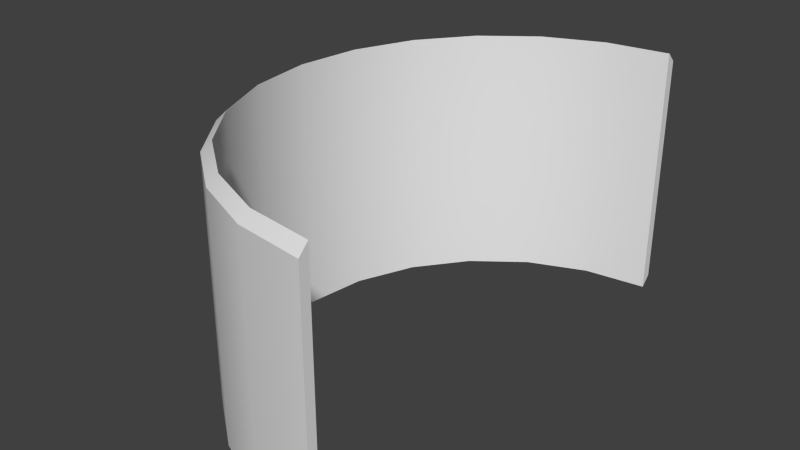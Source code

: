 # Source: model.blend  (saved by Blender 2.70.0; exported with 4.5.12 LTS)
import bpy
from mathutils import Matrix  # noqa: F401  (used for matrix-valued properties, if any)

bpy.ops.wm.read_factory_settings(use_empty=True)
scene = bpy.context.scene
scene.name = 'Scene'

# ---- collections
col_collection_1 = bpy.data.collections.new('Collection 1'); scene.collection.children.link(col_collection_1)

# ---- world
world_world = bpy.data.worlds.new('World'); scene.world = world_world
world_world.color = (0.05088, 0.05088, 0.05088)
world_world.use_sun_shadow = False
world_world.sun_shadow_jitter_overblur = 0.0
world_world.cycles.sampling_method = 'MANUAL'
world_world.cycles.sample_map_resolution = 256

# ---- meshes
me_cylinder_008 = bpy.data.meshes.new('Cylinder.008')
me_cylinder_008.from_pydata([(-0.25, -0.433, 0.26), (-0.1294, -0.483, 0.26), (-1.947e-07, -0.5, 0.26), (0.0, 0.52, -0.24), (-5.96e-07, -0.5, -0.26), (-0.1294, -0.483, -0.26), (2.025e-07, -0.52, 0.24), (-0.1346, -0.5023, 0.24), (-0.26, -0.4503, 0.24), (-0.3677, -0.3677, 0.24), (-0.4503, -0.26, -0.24), (-0.25, -0.433, -0.26), (-0.5023, -0.1346, -0.24), (-0.52, -2.418e-07, -0.24), (-1.043e-06, -0.52, -0.24), (-0.5023, 0.1346, -0.24), (-0.1346, -0.5023, -0.24), (-0.4503, 0.26, -0.24), (-0.26, -0.4503, -0.24), (-0.3677, 0.3677, -0.24), (-0.3677, -0.3677, -0.24), (-0.26, 0.4503, -0.24), (-0.1346, 0.5023, -0.24), (-0.3677, 0.3677, 0.24), (-0.26, 0.4503, 0.24), (-0.1346, 0.5023, 0.24), (-0.3536, 0.3536, 0.26), (-0.25, 0.433, 0.26), (-0.5023, -0.1346, 0.24), (-0.52, -1.252e-06, 0.24), (-0.5023, 0.1346, 0.24), (-0.4503, 0.26, 0.24), (-0.5, -8.345e-07, 0.26), (-0.4503, -0.26, 0.24), (-5.066e-07, 0.5, -0.26), (-0.1294, 0.483, -0.26), (-0.25, 0.433, -0.26), (-0.433, 0.25, -0.26), (-0.3536, 0.3536, -0.26), (-0.433, 0.25, 0.26), (-0.483, 0.1294, -0.26), (-0.5, -5.066e-07, -0.26), (-0.1346, -0.5023, 0.24), (2.025e-07, -0.52, 0.24), (-0.26, -0.4503, 0.24), (-0.3677, -0.3677, 0.24), (-0.4503, -0.26, -0.24), (-0.5023, -0.1346, -0.24), (-0.52, -2.418e-07, -0.24), (-0.5023, 0.1346, -0.24), (-0.4503, 0.26, -0.24), (-0.3677, 0.3677, -0.24), (-0.26, 0.4503, -0.24), (-0.1346, 0.5023, -0.24), (0.0, 0.52, -0.24), (-0.26, -0.4503, -0.24), (-0.3677, -0.3677, -0.24), (-0.1346, -0.5023, -0.24), (-1.043e-06, -0.52, -0.24), (-5.96e-07, 0.5, 0.26), (-1.043e-06, 0.52, 0.24), (-1.043e-06, 0.52, 0.24), (-0.1346, 0.5023, 0.24), (-0.26, 0.4503, 0.24), (-0.3677, 0.3677, 0.24), (-0.4503, 0.26, 0.24), (-0.5023, 0.1346, 0.24), (-0.52, -1.252e-06, 0.24), (-0.5023, -0.1346, 0.24), (-0.4503, -0.26, 0.24), (-0.483, -0.1294, -0.26), (-0.483, 0.1294, 0.26), (-0.433, -0.25, -0.26), (-0.3536, -0.3536, -0.26), (-0.3536, -0.3536, 0.26), (-0.433, -0.25, 0.26), (-0.1294, 0.483, 0.26), (-0.483, -0.1294, 0.26), (-1.043e-06, 0.52, 0.24), (-5.96e-07, 0.5, 0.26), (-0.1294, 0.483, 0.26), (-0.483, -0.1294, 0.26), (-0.483, 0.1294, 0.26), (-0.483, -0.1294, -0.26), (-0.433, -0.25, -0.26), (-0.3536, -0.3536, 0.26), (-0.433, -0.25, 0.26), (-0.3536, -0.3536, -0.26), (-0.1294, -0.483, 0.26), (-0.25, -0.433, 0.26), (-1.947e-07, -0.5, 0.26), (-1.947e-07, -0.5, 0.26), (2.025e-07, -0.52, 0.24), (-0.1294, -0.483, -0.26), (-5.96e-07, -0.5, -0.26), (-5.96e-07, -0.5, -0.26), (-0.25, -0.433, -0.26), (0.0, 0.52, -0.24), (-1.043e-06, -0.52, -0.24), (-5.96e-07, 0.5, 0.26), (-0.3536, 0.3536, 0.26), (-0.25, 0.433, 0.26), (-0.1294, 0.483, -0.26), (-0.25, 0.433, -0.26), (-0.3536, 0.3536, -0.26), (-0.433, 0.25, -0.26), (-0.483, 0.1294, -0.26), (-0.5, -5.066e-07, -0.26), (-0.433, 0.25, 0.26), (-0.5, -8.345e-07, 0.26), (-5.066e-07, 0.5, -0.26), (-5.066e-07, 0.5, -0.26)], [], [(5, 4, 14, 16), (11, 5, 16, 55), (26, 27, 24, 23), (10, 33, 28, 12), (12, 28, 67, 13), (13, 67, 30, 15), (15, 30, 31, 17), (17, 31, 64, 19), (19, 64, 63, 21), (22, 25, 60, 3), (21, 63, 25, 22), (1, 0, 8, 7), (2, 1, 7, 6), (58, 43, 42, 57), (57, 42, 44, 18), (18, 44, 9, 20), (20, 9, 33, 10), (34, 35, 53, 54), (27, 76, 62, 24), (76, 59, 61, 62), (73, 11, 55, 56), (77, 32, 29, 68), (32, 71, 66, 29), (71, 39, 65, 66), (39, 26, 23, 65), (75, 77, 68, 69), (0, 74, 45, 8), (74, 75, 69, 45), (38, 37, 50, 51), (36, 38, 51, 52), (35, 36, 52, 53), (37, 40, 49, 50), (72, 73, 56, 46), (70, 72, 46, 47), (41, 70, 47, 48), (40, 41, 48, 49), (85, 87, 84, 86), (78, 79, 110, 97), (92, 98, 94, 90), (101, 103, 102, 80), (100, 104, 103, 101), (108, 105, 104, 100), (80, 102, 111, 99), (109, 107, 106, 82), (81, 83, 107, 109), (86, 84, 83, 81), (82, 106, 105, 108), (89, 96, 87, 85), (88, 93, 96, 89), (91, 95, 93, 88)])
me_cylinder_008.polygons.foreach_set('use_smooth', [True] * 50)
_uv = me_cylinder_008.uv_layers.new(name='UVMap')
_uv.uv.foreach_set('vector', [0.8745, 0.5163, 0.9494, 0.5163, 0.9494, 0.5343, 0.8745, 0.5343, 0.7996, 0.5163, 0.8745, 0.5163, 0.8745, 0.5343, 0.7996, 0.5343, 0.2753, 0.9837, 0.2004, 0.9837, 0.2004, 0.9657, 0.2753, 0.9657, 0.6498, 0.5343, 0.6498, 0.9657, 0.5749, 0.9657, 0.5749, 0.5343, 0.5749, 0.5343, 0.5749, 0.9657, 0.5, 0.9657, 0.5, 0.5343, 0.5, 0.5343, 0.5, 0.9657, 0.4251, 0.9657, 0.4251, 0.5343, 0.4251, 0.5343, 0.4251, 0.9657, 0.3502, 0.9657, 0.3502, 0.5343, 0.3502, 0.5343, 0.3502, 0.9657, 0.2753, 0.9657, 0.2753, 0.5343, 0.2753, 0.5343, 0.2753, 0.9657, 0.2004, 0.9657, 0.2004, 0.5343, 0.1255, 0.5343, 0.1255, 0.9657, 0.05057, 0.9657, 0.05057, 0.5343, 0.2004, 0.5343, 0.2004, 0.9657, 0.1255, 0.9657, 0.1255, 0.5343, 0.8745, 0.9837, 0.7996, 0.9837, 0.7996, 0.9657, 0.8745, 0.9657, 0.9494, 0.9837, 0.8745, 0.9837, 0.8745, 0.9657, 0.9494, 0.9657, 0.9494, 0.5343, 0.9494, 0.9657, 0.8745, 0.9657, 0.8745, 0.5343, 0.8745, 0.5343, 0.8745, 0.9657, 0.7996, 0.9657, 0.7996, 0.5343, 0.7996, 0.5343, 0.7996, 0.9657, 0.7247, 0.9657, 0.7247, 0.5343, 0.7247, 0.5343, 0.7247, 0.9657, 0.6498, 0.9657, 0.6498, 0.5343, 0.05057, 0.5163, 0.1255, 0.5163, 0.1255, 0.5343, 0.05057, 0.5343, 0.2004, 0.9837, 0.1255, 0.9837, 0.1255, 0.9657, 0.2004, 0.9657, 0.1255, 0.9837, 0.05057, 0.9837, 0.05057, 0.9657, 0.1255, 0.9657, 0.7247, 0.5163, 0.7996, 0.5163, 0.7996, 0.5343, 0.7247, 0.5343, 0.5749, 0.9837, 0.5, 0.9837, 0.5, 0.9657, 0.5749, 0.9657, 0.5, 0.9837, 0.4251, 0.9837, 0.4251, 0.9657, 0.5, 0.9657, 0.4251, 0.9837, 0.3502, 0.9837, 0.3502, 0.9657, 0.4251, 0.9657, 0.3502, 0.9837, 0.2753, 0.9837, 0.2753, 0.9657, 0.3502, 0.9657, 0.6498, 0.9837, 0.5749, 0.9837, 0.5749, 0.9657, 0.6498, 0.9657, 0.7996, 0.9837, 0.7247, 0.9837, 0.7247, 0.9657, 0.7996, 0.9657, 0.7247, 0.9837, 0.6498, 0.9837, 0.6498, 0.9657, 0.7247, 0.9657, 0.2753, 0.5163, 0.3502, 0.5163, 0.3502, 0.5343, 0.2753, 0.5343, 0.2004, 0.5163, 0.2753, 0.5163, 0.2753, 0.5343, 0.2004, 0.5343, 0.1255, 0.5163, 0.2004, 0.5163, 0.2004, 0.5343, 0.1255, 0.5343, 0.3502, 0.5163, 0.4251, 0.5163, 0.4251, 0.5343, 0.3502, 0.5343, 0.6498, 0.5163, 0.7247, 0.5163, 0.7247, 0.5343, 0.6498, 0.5343, 0.5749, 0.5163, 0.6498, 0.5163, 0.6498, 0.5343, 0.5749, 0.5343, 0.5, 0.5163, 0.5749, 0.5163, 0.5749, 0.5343, 0.5, 0.5343, 0.4251, 0.5163, 0.5, 0.5163, 0.5, 0.5343, 0.4251, 0.5343, 0.725, 0.484, 0.725, 0.016, 0.65, 0.016, 0.65, 0.484, 0.968, 0.466, 0.95, 0.484, 0.95, 0.016, 0.968, 0.034, 0.032, 0.466, 0.032, 0.034, 0.05, 0.016, 0.05, 0.484, 0.2, 0.484, 0.2, 0.016, 0.125, 0.016, 0.125, 0.484, 0.275, 0.484, 0.275, 0.016, 0.2, 0.016, 0.2, 0.484, 0.35, 0.484, 0.35, 0.016, 0.275, 0.016, 0.275, 0.484, 0.125, 0.484, 0.125, 0.016, 0.05, 0.016, 0.05, 0.484, 0.5, 0.484, 0.5, 0.016, 0.425, 0.016, 0.425, 0.484, 0.575, 0.484, 0.575, 0.016, 0.5, 0.016, 0.5, 0.484, 0.65, 0.484, 0.65, 0.016, 0.575, 0.016, 0.575, 0.484, 0.425, 0.484, 0.425, 0.016, 0.35, 0.016, 0.35, 0.484, 0.8, 0.484, 0.8, 0.016, 0.725, 0.016, 0.725, 0.484, 0.875, 0.484, 0.875, 0.016, 0.8, 0.016, 0.8, 0.484, 0.95, 0.484, 0.95, 0.016, 0.875, 0.016, 0.875, 0.484])
me_cylinder_008.use_remesh_preserve_volume = False
me_cylinder_008.use_remesh_preserve_attributes = False
me_cylinder_008.use_mirror_vertex_groups = False
me_cylinder_008.update()

# ---- objects
ob_cylinder = bpy.data.objects.new('Cylinder', me_cylinder_008)

# ---- transforms, parenting, visibility, modifiers, constraints
ob_cylinder.location = (0.0, 0.0, 0.0)
ob_cylinder.lineart.crease_threshold = 0.0

# ---- collection membership
col_collection_1.objects.link(ob_cylinder)

# ---- scene / render settings (as saved in the file)
scene.frame_start = 1; scene.frame_end = 250; scene.frame_set(1)
scene.render.engine = 'BLENDER_EEVEE_NEXT'
scene.render.resolution_percentage = 50
scene.render.dither_intensity = 0.0
scene.cycles.use_denoising = False
scene.cycles.samples = 10
scene.cycles.sampling_pattern = 'TABULATED_SOBOL'
scene.cycles.light_sampling_threshold = 0.0
scene.cycles.use_adaptive_sampling = False
scene.cycles.use_light_tree = False
scene.cycles.blur_glossy = 0.0
scene.cycles.volume_bounces = 1
scene.cycles.pixel_filter_type = 'GAUSSIAN'
scene.cycles.sample_clamp_indirect = 0.0
scene.view_settings.view_transform = 'Standard'
bpy.context.view_layer.update()

# ---- added for rendering (the .blend has no active camera and no usable light): camera, sun
cam_auto = bpy.data.cameras.new('AutoCamera')
cam_auto.lens = 50.0
cam_auto.sensor_width = 36.0
cam_auto.clip_end = 1000.0
ob_auto_camera = bpy.data.objects.new('AutoCamera', cam_auto)
scene.collection.objects.link(ob_auto_camera)
ob_auto_camera.location = (0.918491, -1.41419, 0.942792)
ob_auto_camera.rotation_euler = (1.09748, -7.21219e-08, 0.694738)
scene.camera = ob_auto_camera
light_auto_sun = bpy.data.lights.new('AutoSun', 'SUN')
light_auto_sun.energy = 3.0
light_auto_sun.angle = 0.0523599
ob_auto_sun = bpy.data.objects.new('AutoSun', light_auto_sun)
scene.collection.objects.link(ob_auto_sun)
ob_auto_sun.rotation_euler = (0.872665, 0.174533, 0.523599)
bpy.context.view_layer.update()
